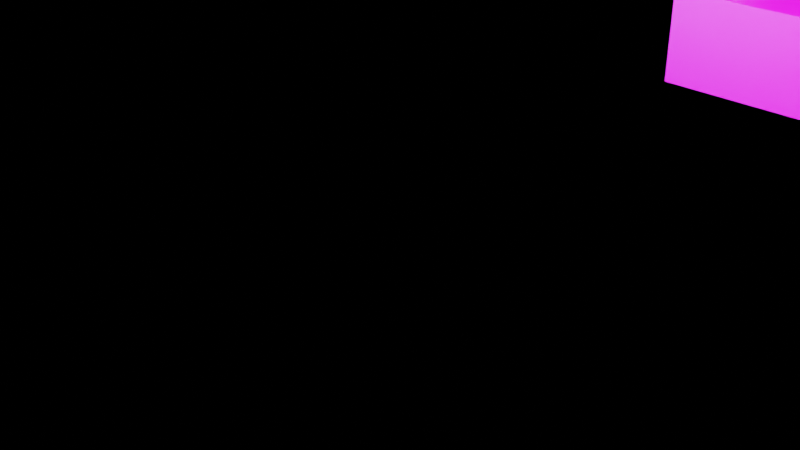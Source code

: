 # Source: basic_baking-02.blend  (saved by Blender 3.0.42; exported with 4.5.12 LTS)
import bpy
from mathutils import Matrix  # noqa: F401  (used for matrix-valued properties, if any)

bpy.ops.wm.read_factory_settings(use_empty=True)
scene = bpy.context.scene
scene.name = 'Scene'

# ---- collections
col_collection = bpy.data.collections.new('Collection'); scene.collection.children.link(col_collection)
col_visual = bpy.data.collections.new('visual'); scene.collection.children.link(col_visual)
col_collision_mesh = bpy.data.collections.new('collision_mesh'); scene.collection.children.link(col_collision_mesh)

# ---- images (referenced by path relative to the original .blend; pixels are not part of the script)
import os
ASSET_DIR = os.environ.get("B2B_ASSET_DIR", "")  # directory of the original .blend (textures are referenced by path, not embedded)
HERE = os.path.dirname(os.path.abspath(__file__))  # packed textures are extracted next to this script under _unpacked/

def load_image(name, relpath, width, height, colorspace="sRGB"):
    """Load a texture the original file referenced (path relative to the .blend, or extracted next to this script)."""
    p = next((c for c in (os.path.join(HERE, relpath), os.path.join(ASSET_DIR, relpath)) if relpath and os.path.exists(c)), "")
    if p:
        img = bpy.data.images.load(p, check_existing=True)
        img.name = name
    else:  # same state as the original file: an image datablock whose file is absent (Cycles renders it pink)
        img = bpy.data.images.new(name, width, height)
        img.source = "FILE"
        img.filepath = "//" + (relpath or name)
    img.colorspace_settings.name = colorspace
    return img
img_render_bake_result = load_image('render-bake-result', 'basic_baking-01-baked_shadow.png', 1024, 1024, 'sRGB')

# ---- materials (node trees are filled in below, after node groups)
mat_material = bpy.data.materials.new('Material')
mat_material.alpha_threshold = 0.0
mat_material.line_color = (0.0, 0.0, 0.0, 1.0)

# ---- material node trees
mat_material.use_nodes = True; mat_material.node_tree.nodes.clear()
_N = mat_material.node_tree.nodes; _L = mat_material.node_tree.links
n0 = _N.new('ShaderNodeOutputMaterial'); n0.name = 'Material Output'; n0.location = (300, 300)
n1 = _N.new('ShaderNodeBsdfPrincipled'); n1.name = 'Principled BSDF'; n1.location = (10, 300)
n1.distribution = 'GGX'
n1.subsurface_method = 'RANDOM_WALK_SKIN'
n1.inputs[2].default_value = 0.4
n1.inputs[3].default_value = 1.45
n1.inputs[27].default_value = (0.0, 0.0, 0.0, 1.0)
n1.inputs[28].default_value = 1.0
n2 = _N.new('ShaderNodeTexImage'); n2.name = 'Image Texture'; n2.location = (-280, 248)
n2.image = img_render_bake_result
_L.new(n1.outputs[0], n0.inputs[0])
_L.new(n2.outputs[0], n1.inputs[0])
n0.is_active_output = True

# ---- world
world_world = bpy.data.worlds.new('World'); scene.world = world_world
world_world.use_nodes = True; world_world.node_tree.nodes.clear()
_N = world_world.node_tree.nodes; _L = world_world.node_tree.links
n0 = _N.new('ShaderNodeOutputWorld'); n0.name = 'World Output'; n0.location = (300, 300)
n1 = _N.new('ShaderNodeBackground'); n1.name = 'Background'; n1.location = (10, 300)
n1.inputs[0].default_value = (0.05088, 0.05088, 0.05088, 1.0)
_L.new(n1.outputs[0], n0.inputs[0])
n0.is_active_output = True
world_world.color = (0.05088, 0.05088, 0.05088)
world_world.use_sun_shadow = False
world_world.sun_shadow_jitter_overblur = 0.0

# ---- cameras
cam_camera = bpy.data.cameras.new('Camera')
cam_camera.clip_end = 100.0
cam_camera.ortho_scale = 7.314

# ---- lights
light_light = bpy.data.lights.new('Light', 'POINT')
light_light.transmission_factor = 0.0
light_light.energy = 1e+04
light_light.shadow_soft_size = 7.0
light_light.shadow_maximum_resolution = 0.006
light_light.use_absolute_resolution = True
light_light_001 = bpy.data.lights.new('Light.001', 'POINT')
light_light_001.color = (0.5457, 0.8275, 1.0)
light_light_001.transmission_factor = 0.0
light_light_001.energy = 1e+04
light_light_001.shadow_soft_size = 3.0
light_light_001.shadow_maximum_resolution = 0.006
light_light_001.use_absolute_resolution = True
light_light_002 = bpy.data.lights.new('Light.002', 'POINT')
light_light_002.color = (0.5457, 0.8275, 1.0)
light_light_002.transmission_factor = 0.0
light_light_002.energy = 1e+04
light_light_002.shadow_soft_size = 3.0
light_light_002.shadow_maximum_resolution = 0.006
light_light_002.use_absolute_resolution = True

# ---- meshes
me_cube_001 = bpy.data.meshes.new('Cube.001')
me_cube_001.from_pydata([(1.0, 1.0, 1.0), (1.0, 1.0, -1.0), (1.0, -1.0, 1.0), (1.0, -1.0, -1.0), (-1.0, 1.0, 1.0), (-1.0, 1.0, -1.0), (-1.0, -1.0, 1.0), (-1.0, -1.0, -1.0)], [], [(0, 4, 6, 2), (3, 2, 6, 7), (7, 6, 4, 5), (5, 1, 3, 7), (1, 0, 2, 3), (5, 4, 0, 1)])
_uv = me_cube_001.uv_layers.new(name='UVMap')
_uv.uv.foreach_set('vector', [0.0004187, 0.6986, 0.1994, 0.6986, 0.1994, 0.8976, 0.0004187, 0.8976, 0.5991, 0.5991, 0.5991, 0.7981, 0.4001, 0.7981, 0.4001, 0.5991, 0.8992, 0.0004187, 0.8992, 0.1994, 0.7003, 0.1994, 0.7003, 0.0004187, 0.7003, 0.2003, 0.8992, 0.2003, 0.8992, 0.3992, 0.7003, 0.3992, 0.8992, 0.4001, 0.8992, 0.5991, 0.7003, 0.5991, 0.7003, 0.4001, 0.8992, 0.5999, 0.8992, 0.7989, 0.7003, 0.7989, 0.7003, 0.5999])
me_cube_001.materials.append(mat_material)
me_cube_001.use_remesh_preserve_volume = False
me_cube_001.use_remesh_preserve_attributes = False
me_cube_001.use_mirror_vertex_groups = False
me_cube_001.update()
me_cube_002 = bpy.data.meshes.new('Cube.002')
me_cube_002.from_pydata([(1.0, 1.0, 2.0), (1.0, 1.0, -1.0), (1.0, -1.0, 2.0), (1.0, -1.0, -1.0), (-1.0, 1.0, 2.0), (-1.0, 1.0, -1.0), (-1.0, -1.0, 2.0), (-1.0, -1.0, -1.0)], [], [(0, 4, 6, 2), (3, 2, 6, 7), (7, 6, 4, 5), (5, 1, 3, 7), (1, 0, 2, 3), (5, 4, 0, 1)])
_uv = me_cube_002.uv_layers.new(name='UVMap')
_uv.uv.foreach_set('vector', [0.4001, 0.7989, 0.5991, 0.7989, 0.5991, 0.9979, 0.4001, 0.9979, 0.1994, 0.3992, 0.1994, 0.6977, 0.0004187, 0.6977, 0.0004187, 0.3992, 0.5991, 0.2997, 0.5991, 0.5982, 0.4001, 0.5982, 0.4001, 0.2997, 0.7003, 0.7997, 0.8992, 0.7997, 0.8992, 0.9987, 0.7003, 0.9987, 0.5991, 0.0004187, 0.5991, 0.2989, 0.4001, 0.2989, 0.4001, 0.0004187, 0.3992, 0.3992, 0.3992, 0.6977, 0.2003, 0.6977, 0.2003, 0.3992])
me_cube_002.materials.append(mat_material)
me_cube_002.use_remesh_preserve_volume = False
me_cube_002.use_remesh_preserve_attributes = False
me_cube_002.use_mirror_vertex_groups = False
me_cube_002.update()
me_plane = bpy.data.meshes.new('Plane')
me_plane.from_pydata([(-1.0, -1.0, 0.0), (1.0, -1.0, 0.0), (-1.0, 1.0, 0.0), (1.0, 1.0, 0.0), (-1.0, 1.0, 0.4), (1.0, 1.0, 0.4), (-1.0, -1.0, 0.4), (-1.0, 1.0, 0.4)], [], [(0, 1, 3, 2), (2, 3, 5, 4), (0, 2, 7, 6)])
_uv = me_plane.uv_layers.new(name='UVMap')
_uv.uv.foreach_set('vector', [0.3992, 0.8976, 0.2003, 0.8976, 0.2003, 0.6986, 0.3992, 0.6986, 0.9399, 0.2003, 0.9399, 0.3992, 0.9001, 0.3992, 0.9001, 0.2003, 0.9399, 0.4001, 0.9399, 0.5991, 0.9001, 0.5991, 0.9001, 0.4001])
me_plane.materials.append(mat_material)
me_plane.use_remesh_fix_poles = True
me_plane.use_remesh_preserve_attributes = False
me_plane.update()
me_plane_001 = bpy.data.meshes.new('Plane.001')
me_plane_001.from_pydata([(-1.0, -1.0, 0.0), (1.0, -1.0, 0.0), (-1.0, 1.0, 0.0), (1.0, 1.0, 0.0), (-1.0, 1.0, 0.4), (1.0, 1.0, 0.4), (-1.0, -1.0, 0.4), (-1.0, 1.0, 0.4), (-1.0, -1.0, 0.4), (1.0, -1.0, 0.4), (1.0, -1.0, 0.4), (1.0, 1.0, 0.4)], [], [(0, 1, 3, 2), (2, 3, 5, 4), (0, 2, 7, 6), (1, 0, 8, 9), (3, 1, 10, 11)])
_uv = me_plane_001.uv_layers.new(name='UVMap')
_uv.uv.foreach_set('vector', [0.3992, 0.8976, 0.2003, 0.8976, 0.2003, 0.6986, 0.3992, 0.6986, 0.9399, 0.2003, 0.9399, 0.3992, 0.9001, 0.3992, 0.9001, 0.2003, 0.9399, 0.4001, 0.9399, 0.5991, 0.9001, 0.5991, 0.9001, 0.4001, 0.2003, 0.8976, 0.3992, 0.8976, 0.3992, 0.8976, 0.2003, 0.8976, 0.2003, 0.6986, 0.2003, 0.8976, 0.2003, 0.8976, 0.2003, 0.6986])
me_plane_001.materials.append(mat_material)
me_plane_001.use_remesh_fix_poles = True
me_plane_001.use_remesh_preserve_attributes = False
me_plane_001.update()
me_cube = bpy.data.meshes.new('Cube')
me_cube.from_pydata([(1.0, 1.0, 0.0), (1.0, 1.0, -1.0), (1.0, -3.0, 0.0), (1.0, -3.0, -1.0), (-1.0, 1.0, 0.0), (-1.0, 1.0, -1.0), (-1.0, -3.0, 0.0), (-1.0, -3.0, -1.0)], [], [(0, 4, 6, 2), (3, 2, 6, 7), (7, 6, 4, 5), (5, 1, 3, 7), (1, 0, 2, 3), (5, 4, 0, 1)])
_uv = me_cube.uv_layers.new(name='UVMap')
_uv.uv.foreach_set('vector', [0.0004187, 0.0004187, 0.1994, 0.0004187, 0.1994, 0.3984, 0.0004187, 0.3984, 0.6994, 0.9971, 0.5999, 0.9971, 0.5999, 0.7981, 0.6994, 0.7981, 0.6994, 0.3984, 0.5999, 0.3984, 0.5999, 0.0004187, 0.6994, 0.0004187, 0.2003, 0.0004187, 0.3992, 0.0004187, 0.3992, 0.3984, 0.2003, 0.3984, 0.6994, 0.7972, 0.5999, 0.7972, 0.5999, 0.3992, 0.6994, 0.3992, 0.9996, 0.1994, 0.9001, 0.1994, 0.9001, 0.0004187, 0.9996, 0.0004187])
me_cube.materials.append(mat_material)
me_cube.use_remesh_preserve_volume = False
me_cube.use_remesh_preserve_attributes = False
me_cube.use_mirror_vertex_groups = False
me_cube.update()
me_cube_003 = bpy.data.meshes.new('Cube.003')
me_cube_003.from_pydata([], [], [])
_uv = me_cube_003.uv_layers.new(name='UVMap')
_uv.uv.foreach_set('vector', [])
me_cube_003.materials.append(mat_material)
me_cube_003.use_remesh_preserve_volume = False
me_cube_003.use_remesh_preserve_attributes = False
me_cube_003.use_mirror_vertex_groups = False
me_cube_003.update()

# ---- objects
ob_light = bpy.data.objects.new('Light', light_light)
ob_camera = bpy.data.objects.new('Camera', cam_camera)
ob_light_001 = bpy.data.objects.new('Light.001', light_light_001)
ob_light_002 = bpy.data.objects.new('Light.002', light_light_002)
ob_cube_001 = bpy.data.objects.new('Cube.001', me_cube_001)
ob_cube_002 = bpy.data.objects.new('Cube.002', me_cube_002)
ob_plane = bpy.data.objects.new('Plane', me_plane)
ob_plane_001 = bpy.data.objects.new('Plane.001', me_plane_001)
ob_cube = bpy.data.objects.new('Cube', me_cube)
ob_cube_003 = bpy.data.objects.new('Cube.003', me_cube_003)

# ---- transforms, parenting, visibility, modifiers, constraints
ob_light.location = (14.08, 11.01, 5.904)
ob_light.rotation_euler = (0.6503, 0.05522, 1.866)
ob_light.lock_rotations_4d = False
ob_light.empty_display_type = 'ARROWS'
ob_light.color = (0.0, 0.0, 0.0, 0.0)
ob_light.lineart.crease_threshold = 0.0
ob_camera.location = (17.36, 3.074, 4.958)
ob_camera.rotation_euler = (1.109, 0.0, 0.8149)
ob_camera.lock_rotations_4d = False
ob_camera.empty_display_type = 'ARROWS'
ob_camera.color = (0.0, 0.0, 0.0, 0.0)
ob_camera.display_type = 'WIRE'
ob_camera.lineart.crease_threshold = 0.0
ob_light_001.location = (7.0, 17.0, 0.5)
ob_light_001.rotation_euler = (0.6503, 0.05522, 1.866)
ob_light_001.lock_rotations_4d = False
ob_light_001.empty_display_type = 'ARROWS'
ob_light_001.color = (0.0, 0.0, 0.0, 0.0)
ob_light_001.lineart.crease_threshold = 0.0
ob_light_002.location = (8.0, 5.0, 0.5)
ob_light_002.rotation_euler = (0.6503, 0.05522, 1.866)
ob_light_002.lock_rotations_4d = False
ob_light_002.empty_display_type = 'ARROWS'
ob_light_002.color = (0.0, 0.0, 0.0, 0.0)
ob_light_002.lineart.crease_threshold = 0.0
ob_cube_001.location = (7.0, 17.0, 2.0)
ob_cube_001.lock_rotations_4d = False
ob_cube_001.empty_display_type = 'ARROWS'
ob_cube_001.lineart.crease_threshold = 0.0
ob_cube_002.location = (8.0, 5.0, 2.0)
ob_cube_002.lock_rotations_4d = False
ob_cube_002.empty_display_type = 'ARROWS'
ob_cube_002.lineart.crease_threshold = 0.0
ob_plane.location = (10.0, 10.0, 0.0)
ob_plane.scale = (10.0, 10.0, 10.0)
ob_plane_001.location = (10.0, 10.0, 0.0)
ob_plane_001.scale = (10.0, 10.0, 10.0)
ob_cube.location = (12.0, 16.0, 2.0)
ob_cube.lock_rotations_4d = False
ob_cube.empty_display_type = 'ARROWS'
ob_cube.lineart.crease_threshold = 0.0
ob_cube_003.location = (14.0, 8.0, 2.0)
ob_cube_003.lock_rotations_4d = False
ob_cube_003.empty_display_type = 'ARROWS'
ob_cube_003.lineart.crease_threshold = 0.0

# ---- collection membership
col_collection.objects.link(ob_light)
col_collection.objects.link(ob_camera)
col_collection.objects.link(ob_light_001)
col_collection.objects.link(ob_light_002)
col_visual.objects.link(ob_cube_001)
col_visual.objects.link(ob_cube_002)
col_visual.objects.link(ob_plane)
col_collision_mesh.objects.link(ob_plane_001)
col_collision_mesh.objects.link(ob_cube)
col_collision_mesh.objects.link(ob_cube_003)

# ---- scene / render settings (as saved in the file)
scene.camera = ob_camera
scene.frame_start = 1; scene.frame_end = 250; scene.frame_set(1)
scene.render.engine = 'CYCLES'
scene.cycles.sampling_pattern = 'TABULATED_SOBOL'
scene.cycles.use_light_tree = False
scene.view_settings.view_transform = 'Filmic'
bpy.context.view_layer.update()
